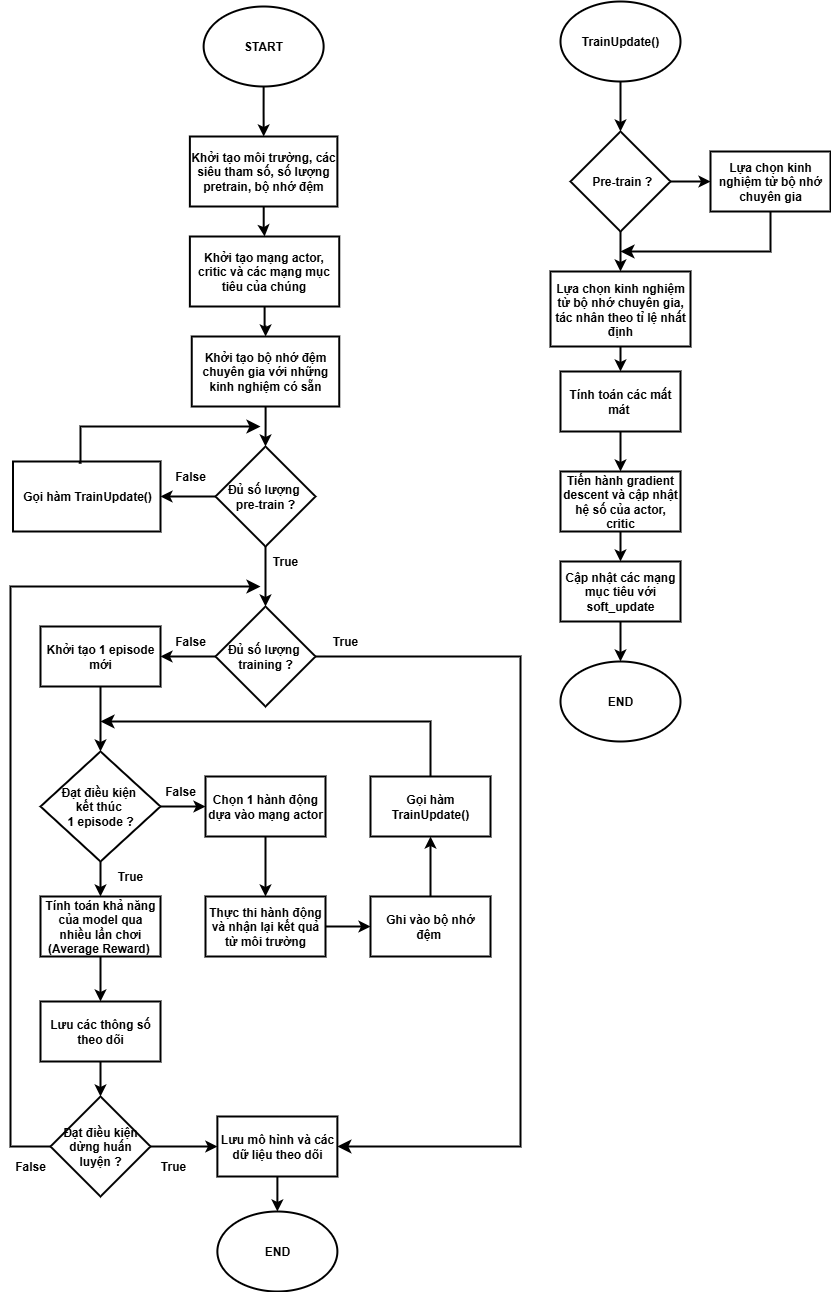

The diagram above was exported from draw.io. Its source (the exported page's mxGraphModel, read from the mxfile embedded in the PNG):
<mxGraphModel dx="1042" dy="562" grid="1" gridSize="10" guides="1" tooltips="1" connect="1" arrows="1" fold="1" page="1" pageScale="1" pageWidth="850" pageHeight="1100" math="0" shadow="0">
  <root>
    <mxCell id="0" />
    <mxCell id="1" parent="0" />
    <mxCell id="kqqS1NKoFhaDLkGetBSc-10" value="" style="edgeStyle=orthogonalEdgeStyle;rounded=0;orthogonalLoop=1;jettySize=auto;html=1;fontStyle=1;strokeWidth=2;" edge="1" parent="1" source="4s1SOTwGed2RCEv4V6K9-1" target="kqqS1NKoFhaDLkGetBSc-1">
      <mxGeometry relative="1" as="geometry" />
    </mxCell>
    <mxCell id="4s1SOTwGed2RCEv4V6K9-1" value="Khởi tạo môi trường, các siêu tham số, số lượng pretrain, bộ nhớ đệm" style="rounded=0;whiteSpace=wrap;html=1;strokeWidth=2;fontSize=12;fontStyle=1" parent="1" vertex="1">
      <mxGeometry x="189.38" y="150" width="147.5" height="70" as="geometry" />
    </mxCell>
    <mxCell id="4s1SOTwGed2RCEv4V6K9-34" value="" style="edgeStyle=orthogonalEdgeStyle;rounded=0;orthogonalLoop=1;jettySize=auto;html=1;strokeWidth=2;fontSize=12;fontStyle=1" parent="1" source="4s1SOTwGed2RCEv4V6K9-6" target="4s1SOTwGed2RCEv4V6K9-29" edge="1">
      <mxGeometry relative="1" as="geometry" />
    </mxCell>
    <mxCell id="4s1SOTwGed2RCEv4V6K9-6" value="Đủ số lượng&amp;nbsp;&lt;div&gt;training ?&lt;/div&gt;" style="rhombus;whiteSpace=wrap;html=1;strokeWidth=2;fontSize=12;fontStyle=1" parent="1" vertex="1">
      <mxGeometry x="215" y="620" width="100" height="100" as="geometry" />
    </mxCell>
    <mxCell id="4s1SOTwGed2RCEv4V6K9-19" value="" style="edgeStyle=orthogonalEdgeStyle;rounded=0;orthogonalLoop=1;jettySize=auto;html=1;strokeWidth=2;fontSize=12;fontStyle=1" parent="1" source="4s1SOTwGed2RCEv4V6K9-7" target="4s1SOTwGed2RCEv4V6K9-8" edge="1">
      <mxGeometry relative="1" as="geometry" />
    </mxCell>
    <mxCell id="4s1SOTwGed2RCEv4V6K9-7" value="Chọn 1 hành động dựa vào mạng actor" style="rounded=0;whiteSpace=wrap;html=1;strokeWidth=2;fontSize=12;fontStyle=1" parent="1" vertex="1">
      <mxGeometry x="205" y="790" width="120" height="60" as="geometry" />
    </mxCell>
    <mxCell id="4s1SOTwGed2RCEv4V6K9-20" value="" style="edgeStyle=orthogonalEdgeStyle;rounded=0;orthogonalLoop=1;jettySize=auto;html=1;strokeWidth=2;fontSize=12;fontStyle=1" parent="1" source="4s1SOTwGed2RCEv4V6K9-8" target="4s1SOTwGed2RCEv4V6K9-11" edge="1">
      <mxGeometry relative="1" as="geometry" />
    </mxCell>
    <mxCell id="4s1SOTwGed2RCEv4V6K9-8" value="Thực thi hành động và nhận lại kết quả từ môi trường" style="rounded=0;whiteSpace=wrap;html=1;strokeWidth=2;fontSize=12;fontStyle=1" parent="1" vertex="1">
      <mxGeometry x="205" y="910" width="120" height="60" as="geometry" />
    </mxCell>
    <mxCell id="4s1SOTwGed2RCEv4V6K9-21" value="" style="edgeStyle=orthogonalEdgeStyle;rounded=0;orthogonalLoop=1;jettySize=auto;html=1;strokeWidth=2;fontSize=12;fontStyle=1;" parent="1" source="4s1SOTwGed2RCEv4V6K9-11" target="kqqS1NKoFhaDLkGetBSc-6" edge="1">
      <mxGeometry relative="1" as="geometry">
        <mxPoint x="375" y="1045" as="targetPoint" />
      </mxGeometry>
    </mxCell>
    <mxCell id="4s1SOTwGed2RCEv4V6K9-11" value="Ghi vào bộ nhớ đệm&amp;nbsp;" style="rounded=0;whiteSpace=wrap;html=1;strokeWidth=2;fontSize=12;fontStyle=1" parent="1" vertex="1">
      <mxGeometry x="370" y="910" width="120" height="60" as="geometry" />
    </mxCell>
    <mxCell id="4s1SOTwGed2RCEv4V6K9-38" value="" style="edgeStyle=orthogonalEdgeStyle;rounded=0;orthogonalLoop=1;jettySize=auto;html=1;strokeWidth=2;fontSize=12;fontStyle=1" parent="1" source="4s1SOTwGed2RCEv4V6K9-28" target="4s1SOTwGed2RCEv4V6K9-31" edge="1">
      <mxGeometry relative="1" as="geometry" />
    </mxCell>
    <mxCell id="4s1SOTwGed2RCEv4V6K9-28" value="Tính toán khả năng của model qua nhiều lần chơi (Average Reward)&amp;nbsp;" style="rounded=0;whiteSpace=wrap;html=1;strokeWidth=2;fontSize=12;fontStyle=1" parent="1" vertex="1">
      <mxGeometry x="40" y="910" width="120" height="60" as="geometry" />
    </mxCell>
    <mxCell id="4s1SOTwGed2RCEv4V6K9-35" value="" style="edgeStyle=orthogonalEdgeStyle;rounded=0;orthogonalLoop=1;jettySize=auto;html=1;strokeWidth=2;fontSize=12;fontStyle=1" parent="1" source="4s1SOTwGed2RCEv4V6K9-29" target="4s1SOTwGed2RCEv4V6K9-30" edge="1">
      <mxGeometry relative="1" as="geometry" />
    </mxCell>
    <mxCell id="4s1SOTwGed2RCEv4V6K9-29" value="Khởi tạo 1 episode mới" style="rounded=0;whiteSpace=wrap;html=1;strokeWidth=2;fontSize=12;fontStyle=1" parent="1" vertex="1">
      <mxGeometry x="40" y="640" width="120" height="60" as="geometry" />
    </mxCell>
    <mxCell id="4s1SOTwGed2RCEv4V6K9-36" value="" style="edgeStyle=orthogonalEdgeStyle;rounded=0;orthogonalLoop=1;jettySize=auto;html=1;strokeWidth=2;fontSize=12;fontStyle=1" parent="1" source="4s1SOTwGed2RCEv4V6K9-30" target="4s1SOTwGed2RCEv4V6K9-7" edge="1">
      <mxGeometry relative="1" as="geometry" />
    </mxCell>
    <mxCell id="4s1SOTwGed2RCEv4V6K9-37" value="" style="edgeStyle=orthogonalEdgeStyle;rounded=0;orthogonalLoop=1;jettySize=auto;html=1;strokeWidth=2;fontSize=12;fontStyle=1" parent="1" source="4s1SOTwGed2RCEv4V6K9-30" target="4s1SOTwGed2RCEv4V6K9-28" edge="1">
      <mxGeometry relative="1" as="geometry" />
    </mxCell>
    <mxCell id="4s1SOTwGed2RCEv4V6K9-30" value="Đạt điều kiện&amp;nbsp;&lt;div&gt;kết thúc&amp;nbsp;&lt;/div&gt;&lt;div&gt;1 episode ?&lt;/div&gt;" style="rhombus;whiteSpace=wrap;html=1;strokeWidth=2;fontSize=12;fontStyle=1" parent="1" vertex="1">
      <mxGeometry x="40" y="765" width="120" height="110" as="geometry" />
    </mxCell>
    <mxCell id="4s1SOTwGed2RCEv4V6K9-42" value="" style="edgeStyle=orthogonalEdgeStyle;rounded=0;orthogonalLoop=1;jettySize=auto;html=1;strokeWidth=2;fontSize=12;fontStyle=1" parent="1" source="4s1SOTwGed2RCEv4V6K9-31" target="4s1SOTwGed2RCEv4V6K9-33" edge="1">
      <mxGeometry relative="1" as="geometry" />
    </mxCell>
    <mxCell id="4s1SOTwGed2RCEv4V6K9-31" value="Lưu các thông số theo dõi" style="rounded=0;whiteSpace=wrap;html=1;strokeWidth=2;fontSize=12;fontStyle=1" parent="1" vertex="1">
      <mxGeometry x="40" y="1015" width="120" height="60" as="geometry" />
    </mxCell>
    <mxCell id="4s1SOTwGed2RCEv4V6K9-49" value="" style="edgeStyle=orthogonalEdgeStyle;rounded=0;orthogonalLoop=1;jettySize=auto;html=1;strokeWidth=2;fontSize=12;fontStyle=1" parent="1" source="4s1SOTwGed2RCEv4V6K9-32" target="4s1SOTwGed2RCEv4V6K9-48" edge="1">
      <mxGeometry relative="1" as="geometry" />
    </mxCell>
    <mxCell id="4s1SOTwGed2RCEv4V6K9-32" value="Lưu mô hình và các dữ liệu theo dõi" style="rounded=0;whiteSpace=wrap;html=1;strokeWidth=2;fontSize=12;fontStyle=1" parent="1" vertex="1">
      <mxGeometry x="216.88" y="1130" width="120" height="60" as="geometry" />
    </mxCell>
    <mxCell id="4s1SOTwGed2RCEv4V6K9-44" value="" style="edgeStyle=orthogonalEdgeStyle;rounded=0;orthogonalLoop=1;jettySize=auto;html=1;strokeWidth=2;fontSize=12;fontStyle=1" parent="1" source="4s1SOTwGed2RCEv4V6K9-33" target="4s1SOTwGed2RCEv4V6K9-32" edge="1">
      <mxGeometry relative="1" as="geometry" />
    </mxCell>
    <mxCell id="4s1SOTwGed2RCEv4V6K9-33" value="Đạt điều kiện dừng huấn luyện&lt;span style=&quot;background-color: transparent; color: light-dark(rgb(0, 0, 0), rgb(255, 255, 255));&quot;&gt;&amp;nbsp;?&lt;/span&gt;" style="rhombus;whiteSpace=wrap;html=1;strokeWidth=2;fontSize=12;fontStyle=1" parent="1" vertex="1">
      <mxGeometry x="50" y="1110" width="100" height="100" as="geometry" />
    </mxCell>
    <mxCell id="4s1SOTwGed2RCEv4V6K9-41" value="" style="edgeStyle=segmentEdgeStyle;endArrow=classic;html=1;curved=0;rounded=0;endSize=8;startSize=8;sourcePerimeterSpacing=0;targetPerimeterSpacing=0;strokeWidth=2;fontSize=12;fontStyle=1;exitX=0.5;exitY=0;exitDx=0;exitDy=0;" parent="1" source="kqqS1NKoFhaDLkGetBSc-6" edge="1">
      <mxGeometry width="100" relative="1" as="geometry">
        <mxPoint x="590" y="735" as="sourcePoint" />
        <mxPoint x="100" y="735" as="targetPoint" />
        <Array as="points">
          <mxPoint x="430" y="735" />
        </Array>
      </mxGeometry>
    </mxCell>
    <mxCell id="4s1SOTwGed2RCEv4V6K9-45" value="" style="edgeStyle=segmentEdgeStyle;endArrow=classic;html=1;curved=0;rounded=0;endSize=8;startSize=8;sourcePerimeterSpacing=0;targetPerimeterSpacing=0;exitX=1;exitY=0.5;exitDx=0;exitDy=0;entryX=1;entryY=0.5;entryDx=0;entryDy=0;strokeWidth=2;fontSize=12;fontStyle=1" parent="1" source="4s1SOTwGed2RCEv4V6K9-6" target="4s1SOTwGed2RCEv4V6K9-32" edge="1">
      <mxGeometry width="100" relative="1" as="geometry">
        <mxPoint x="300" y="655" as="sourcePoint" />
        <mxPoint x="400" y="695" as="targetPoint" />
        <Array as="points">
          <mxPoint x="520" y="670" />
          <mxPoint x="520" y="1160" />
        </Array>
      </mxGeometry>
    </mxCell>
    <mxCell id="4s1SOTwGed2RCEv4V6K9-51" value="" style="edgeStyle=orthogonalEdgeStyle;rounded=0;orthogonalLoop=1;jettySize=auto;html=1;strokeWidth=2;fontSize=12;fontStyle=1" parent="1" source="4s1SOTwGed2RCEv4V6K9-46" target="4s1SOTwGed2RCEv4V6K9-1" edge="1">
      <mxGeometry relative="1" as="geometry" />
    </mxCell>
    <mxCell id="4s1SOTwGed2RCEv4V6K9-46" value="START" style="ellipse;whiteSpace=wrap;html=1;strokeWidth=2;fontSize=12;fontStyle=1" parent="1" vertex="1">
      <mxGeometry x="203.13" y="20" width="120" height="80" as="geometry" />
    </mxCell>
    <mxCell id="4s1SOTwGed2RCEv4V6K9-48" value="END" style="ellipse;whiteSpace=wrap;html=1;strokeWidth=2;fontSize=12;fontStyle=1" parent="1" vertex="1">
      <mxGeometry x="216.88" y="1225" width="120" height="80" as="geometry" />
    </mxCell>
    <mxCell id="4s1SOTwGed2RCEv4V6K9-52" value="False" style="text;html=1;align=center;verticalAlign=middle;whiteSpace=wrap;rounded=0;fontSize=12;fontStyle=1;strokeWidth=2;" parent="1" vertex="1">
      <mxGeometry x="160" y="640" width="60" height="30" as="geometry" />
    </mxCell>
    <mxCell id="4s1SOTwGed2RCEv4V6K9-53" value="False" style="text;html=1;align=center;verticalAlign=middle;whiteSpace=wrap;rounded=0;fontSize=12;fontStyle=1;strokeWidth=2;" parent="1" vertex="1">
      <mxGeometry x="150" y="790" width="60" height="30" as="geometry" />
    </mxCell>
    <mxCell id="4s1SOTwGed2RCEv4V6K9-55" value="False" style="text;html=1;align=center;verticalAlign=middle;whiteSpace=wrap;rounded=0;fontSize=12;fontStyle=1;strokeWidth=2;" parent="1" vertex="1">
      <mxGeometry y="1165" width="60" height="30" as="geometry" />
    </mxCell>
    <mxCell id="4s1SOTwGed2RCEv4V6K9-57" value="True" style="text;html=1;align=center;verticalAlign=middle;whiteSpace=wrap;rounded=0;fontSize=12;fontStyle=1;strokeWidth=2;" parent="1" vertex="1">
      <mxGeometry x="315" y="640" width="60" height="30" as="geometry" />
    </mxCell>
    <mxCell id="4s1SOTwGed2RCEv4V6K9-60" value="True" style="text;html=1;align=center;verticalAlign=middle;whiteSpace=wrap;rounded=0;fontSize=12;fontStyle=1;strokeWidth=2;" parent="1" vertex="1">
      <mxGeometry x="143.13" y="1165" width="60" height="30" as="geometry" />
    </mxCell>
    <mxCell id="kqqS1NKoFhaDLkGetBSc-11" value="" style="edgeStyle=orthogonalEdgeStyle;rounded=0;orthogonalLoop=1;jettySize=auto;html=1;fontStyle=1;strokeWidth=2;" edge="1" parent="1" source="kqqS1NKoFhaDLkGetBSc-1" target="kqqS1NKoFhaDLkGetBSc-2">
      <mxGeometry relative="1" as="geometry" />
    </mxCell>
    <mxCell id="kqqS1NKoFhaDLkGetBSc-1" value="Khởi tạo mạng actor, critic và các mạng mục tiêu của chúng" style="rounded=0;whiteSpace=wrap;html=1;strokeWidth=2;fontStyle=1" vertex="1" parent="1">
      <mxGeometry x="189.38" y="250" width="149.37" height="70" as="geometry" />
    </mxCell>
    <mxCell id="kqqS1NKoFhaDLkGetBSc-12" value="" style="edgeStyle=orthogonalEdgeStyle;rounded=0;orthogonalLoop=1;jettySize=auto;html=1;fontStyle=1;strokeWidth=2;" edge="1" parent="1" source="kqqS1NKoFhaDLkGetBSc-2" target="kqqS1NKoFhaDLkGetBSc-3">
      <mxGeometry relative="1" as="geometry" />
    </mxCell>
    <mxCell id="kqqS1NKoFhaDLkGetBSc-2" value="Khởi tạo bộ nhớ đệm chuyên gia với những kinh nghiệm có sẵn" style="rounded=0;whiteSpace=wrap;html=1;strokeWidth=2;fontSize=12;fontStyle=1" vertex="1" parent="1">
      <mxGeometry x="191.25" y="350" width="147.5" height="70" as="geometry" />
    </mxCell>
    <mxCell id="kqqS1NKoFhaDLkGetBSc-9" value="" style="edgeStyle=orthogonalEdgeStyle;rounded=0;orthogonalLoop=1;jettySize=auto;html=1;fontStyle=1;strokeWidth=2;" edge="1" parent="1" source="kqqS1NKoFhaDLkGetBSc-3" target="kqqS1NKoFhaDLkGetBSc-4">
      <mxGeometry relative="1" as="geometry" />
    </mxCell>
    <mxCell id="kqqS1NKoFhaDLkGetBSc-13" value="" style="edgeStyle=orthogonalEdgeStyle;rounded=0;orthogonalLoop=1;jettySize=auto;html=1;fontStyle=1;strokeWidth=2;" edge="1" parent="1" source="kqqS1NKoFhaDLkGetBSc-3" target="4s1SOTwGed2RCEv4V6K9-6">
      <mxGeometry relative="1" as="geometry" />
    </mxCell>
    <mxCell id="kqqS1NKoFhaDLkGetBSc-3" value="Đủ số lượng&amp;nbsp;&lt;div&gt;pre-train ?&lt;/div&gt;" style="rhombus;whiteSpace=wrap;html=1;strokeWidth=2;fontSize=12;fontStyle=1" vertex="1" parent="1">
      <mxGeometry x="215" y="460" width="100" height="100" as="geometry" />
    </mxCell>
    <mxCell id="kqqS1NKoFhaDLkGetBSc-4" value="Gọi hàm TrainUpdate()" style="rounded=0;whiteSpace=wrap;html=1;strokeWidth=2;fontSize=12;fontStyle=1" vertex="1" parent="1">
      <mxGeometry x="12.5" y="475" width="147.5" height="70" as="geometry" />
    </mxCell>
    <mxCell id="kqqS1NKoFhaDLkGetBSc-5" value="True" style="text;html=1;align=center;verticalAlign=middle;whiteSpace=wrap;rounded=0;fontSize=12;fontStyle=1;strokeWidth=2;" vertex="1" parent="1">
      <mxGeometry x="100" y="875" width="60" height="30" as="geometry" />
    </mxCell>
    <mxCell id="kqqS1NKoFhaDLkGetBSc-6" value="Gọi hàm TrainUpdate()" style="rounded=0;whiteSpace=wrap;html=1;strokeWidth=2;fontSize=12;fontStyle=1" vertex="1" parent="1">
      <mxGeometry x="370" y="790" width="120" height="60" as="geometry" />
    </mxCell>
    <mxCell id="kqqS1NKoFhaDLkGetBSc-7" value="" style="edgeStyle=segmentEdgeStyle;endArrow=classic;html=1;curved=0;rounded=0;endSize=8;startSize=8;sourcePerimeterSpacing=0;targetPerimeterSpacing=0;exitX=0;exitY=0.5;exitDx=0;exitDy=0;fontStyle=1;strokeWidth=2;" edge="1" parent="1" source="4s1SOTwGed2RCEv4V6K9-33">
      <mxGeometry width="100" relative="1" as="geometry">
        <mxPoint x="-140" y="1090" as="sourcePoint" />
        <mxPoint x="260" y="600" as="targetPoint" />
        <Array as="points">
          <mxPoint x="10" y="1160" />
          <mxPoint x="10" y="600" />
        </Array>
      </mxGeometry>
    </mxCell>
    <mxCell id="kqqS1NKoFhaDLkGetBSc-14" value="" style="edgeStyle=segmentEdgeStyle;endArrow=classic;html=1;curved=0;rounded=0;endSize=8;startSize=8;sourcePerimeterSpacing=0;targetPerimeterSpacing=0;exitX=0.446;exitY=0.017;exitDx=0;exitDy=0;exitPerimeter=0;fontStyle=1;strokeWidth=2;" edge="1" parent="1" source="kqqS1NKoFhaDLkGetBSc-4">
      <mxGeometry width="100" relative="1" as="geometry">
        <mxPoint x="-70" y="370" as="sourcePoint" />
        <mxPoint x="260" y="440" as="targetPoint" />
        <Array as="points">
          <mxPoint x="80" y="476" />
          <mxPoint x="80" y="440" />
        </Array>
      </mxGeometry>
    </mxCell>
    <mxCell id="kqqS1NKoFhaDLkGetBSc-15" value="True" style="text;html=1;align=center;verticalAlign=middle;whiteSpace=wrap;rounded=0;fontSize=12;fontStyle=1;strokeWidth=2;" vertex="1" parent="1">
      <mxGeometry x="255" y="560" width="60" height="30" as="geometry" />
    </mxCell>
    <mxCell id="kqqS1NKoFhaDLkGetBSc-16" value="False" style="text;html=1;align=center;verticalAlign=middle;whiteSpace=wrap;rounded=0;fontSize=12;fontStyle=1;strokeWidth=2;" vertex="1" parent="1">
      <mxGeometry x="160" y="475" width="60" height="30" as="geometry" />
    </mxCell>
    <mxCell id="kqqS1NKoFhaDLkGetBSc-22" value="" style="edgeStyle=orthogonalEdgeStyle;rounded=0;orthogonalLoop=1;jettySize=auto;html=1;fontStyle=1;strokeWidth=2;" edge="1" parent="1" source="kqqS1NKoFhaDLkGetBSc-18" target="kqqS1NKoFhaDLkGetBSc-19">
      <mxGeometry relative="1" as="geometry" />
    </mxCell>
    <mxCell id="kqqS1NKoFhaDLkGetBSc-18" value="TrainUpdate()" style="ellipse;whiteSpace=wrap;html=1;strokeWidth=2;fontSize=12;fontStyle=1" vertex="1" parent="1">
      <mxGeometry x="560" y="15" width="120" height="80" as="geometry" />
    </mxCell>
    <mxCell id="kqqS1NKoFhaDLkGetBSc-23" value="" style="edgeStyle=orthogonalEdgeStyle;rounded=0;orthogonalLoop=1;jettySize=auto;html=1;fontStyle=1;strokeWidth=2;" edge="1" parent="1" source="kqqS1NKoFhaDLkGetBSc-19" target="kqqS1NKoFhaDLkGetBSc-20">
      <mxGeometry relative="1" as="geometry" />
    </mxCell>
    <mxCell id="kqqS1NKoFhaDLkGetBSc-24" value="" style="edgeStyle=orthogonalEdgeStyle;rounded=0;orthogonalLoop=1;jettySize=auto;html=1;fontStyle=1;strokeWidth=2;" edge="1" parent="1" source="kqqS1NKoFhaDLkGetBSc-19" target="kqqS1NKoFhaDLkGetBSc-21">
      <mxGeometry relative="1" as="geometry" />
    </mxCell>
    <mxCell id="kqqS1NKoFhaDLkGetBSc-19" value="&amp;nbsp;P&lt;span style=&quot;background-color: transparent; color: light-dark(rgb(0, 0, 0), rgb(255, 255, 255));&quot;&gt;re-train ?&lt;/span&gt;" style="rhombus;whiteSpace=wrap;html=1;strokeWidth=2;fontSize=12;fontStyle=1" vertex="1" parent="1">
      <mxGeometry x="570" y="145" width="100" height="100" as="geometry" />
    </mxCell>
    <mxCell id="kqqS1NKoFhaDLkGetBSc-20" value="Lựa chọn kinh nghiệm từ bộ nhớ chuyên gia" style="rounded=0;whiteSpace=wrap;html=1;fontStyle=1;strokeWidth=2;" vertex="1" parent="1">
      <mxGeometry x="710" y="165" width="120" height="60" as="geometry" />
    </mxCell>
    <mxCell id="kqqS1NKoFhaDLkGetBSc-30" value="" style="edgeStyle=orthogonalEdgeStyle;rounded=0;orthogonalLoop=1;jettySize=auto;html=1;fontStyle=1;strokeWidth=2;" edge="1" parent="1" source="kqqS1NKoFhaDLkGetBSc-21" target="kqqS1NKoFhaDLkGetBSc-25">
      <mxGeometry relative="1" as="geometry" />
    </mxCell>
    <mxCell id="kqqS1NKoFhaDLkGetBSc-21" value="Lựa chọn kinh nghiệm từ bộ nhớ chuyên gia, tác nhân theo tỉ lệ nhất định" style="rounded=0;whiteSpace=wrap;html=1;fontStyle=1;strokeWidth=2;" vertex="1" parent="1">
      <mxGeometry x="550" y="285" width="140" height="75" as="geometry" />
    </mxCell>
    <mxCell id="kqqS1NKoFhaDLkGetBSc-31" value="" style="edgeStyle=orthogonalEdgeStyle;rounded=0;orthogonalLoop=1;jettySize=auto;html=1;fontStyle=1;strokeWidth=2;" edge="1" parent="1" source="kqqS1NKoFhaDLkGetBSc-25" target="kqqS1NKoFhaDLkGetBSc-26">
      <mxGeometry relative="1" as="geometry" />
    </mxCell>
    <mxCell id="kqqS1NKoFhaDLkGetBSc-25" value="Tính toán các mất mát&amp;nbsp;" style="rounded=0;whiteSpace=wrap;html=1;fontStyle=1;strokeWidth=2;" vertex="1" parent="1">
      <mxGeometry x="560" y="385" width="120" height="60" as="geometry" />
    </mxCell>
    <mxCell id="kqqS1NKoFhaDLkGetBSc-32" value="" style="edgeStyle=orthogonalEdgeStyle;rounded=0;orthogonalLoop=1;jettySize=auto;html=1;fontStyle=1;strokeWidth=2;" edge="1" parent="1" source="kqqS1NKoFhaDLkGetBSc-26" target="kqqS1NKoFhaDLkGetBSc-27">
      <mxGeometry relative="1" as="geometry" />
    </mxCell>
    <mxCell id="kqqS1NKoFhaDLkGetBSc-26" value="Tiến hành gradient descent và cập nhật hệ số của actor, critic" style="rounded=0;whiteSpace=wrap;html=1;fontStyle=1;strokeWidth=2;" vertex="1" parent="1">
      <mxGeometry x="560" y="485" width="120" height="60" as="geometry" />
    </mxCell>
    <mxCell id="kqqS1NKoFhaDLkGetBSc-33" value="" style="edgeStyle=orthogonalEdgeStyle;rounded=0;orthogonalLoop=1;jettySize=auto;html=1;fontStyle=1;strokeWidth=2;" edge="1" parent="1" source="kqqS1NKoFhaDLkGetBSc-27" target="kqqS1NKoFhaDLkGetBSc-28">
      <mxGeometry relative="1" as="geometry" />
    </mxCell>
    <mxCell id="kqqS1NKoFhaDLkGetBSc-27" value="Cập nhật các mạng mục tiêu với soft_update" style="rounded=0;whiteSpace=wrap;html=1;fontStyle=1;strokeWidth=2;" vertex="1" parent="1">
      <mxGeometry x="560" y="575" width="120" height="60" as="geometry" />
    </mxCell>
    <mxCell id="kqqS1NKoFhaDLkGetBSc-28" value="END" style="ellipse;whiteSpace=wrap;html=1;strokeWidth=2;fontSize=12;fontStyle=1" vertex="1" parent="1">
      <mxGeometry x="560" y="675" width="120" height="80" as="geometry" />
    </mxCell>
    <mxCell id="kqqS1NKoFhaDLkGetBSc-29" value="" style="edgeStyle=segmentEdgeStyle;endArrow=classic;html=1;curved=0;rounded=0;endSize=8;startSize=8;sourcePerimeterSpacing=0;targetPerimeterSpacing=0;exitX=0.5;exitY=1;exitDx=0;exitDy=0;fontStyle=1;strokeWidth=2;" edge="1" parent="1" source="kqqS1NKoFhaDLkGetBSc-20">
      <mxGeometry width="100" relative="1" as="geometry">
        <mxPoint x="710" y="265" as="sourcePoint" />
        <mxPoint x="620" y="265" as="targetPoint" />
        <Array as="points">
          <mxPoint x="770" y="265" />
        </Array>
      </mxGeometry>
    </mxCell>
  </root>
</mxGraphModel>